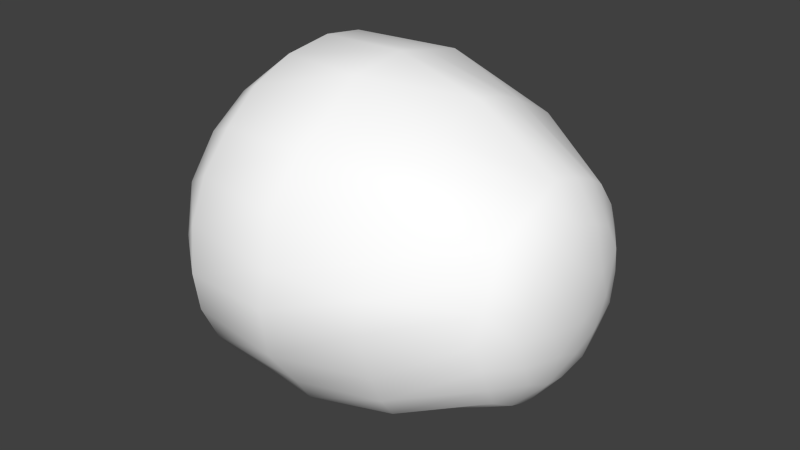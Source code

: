# Source: worm2.blend  (saved by Blender 2.77.0; exported with 4.5.12 LTS)
import bpy
from mathutils import Matrix  # noqa: F401  (used for matrix-valued properties, if any)

bpy.ops.wm.read_factory_settings(use_empty=True)
scene = bpy.context.scene
scene.name = 'Scene'

# ---- collections
col_collection_1 = bpy.data.collections.new('Collection 1'); scene.collection.children.link(col_collection_1)

# ---- materials (node trees are filled in below, after node groups)
mat_colobotmesh_mat_1 = bpy.data.materials.new('ColobotMesh_mat_1')
mat_colobotmesh_mat_1.alpha_threshold = 0.0
mat_colobotmesh_mat_1.use_transparent_shadow = False
mat_colobotmesh_mat_1.diffuse_color = (1.0, 1.0, 1.0, 1.0)
mat_colobotmesh_mat_1.specular_color = (0.0, 0.0, 0.0)
mat_colobotmesh_mat_1.roughness = 0.5

# ---- material node trees

# ---- world
world_world = bpy.data.worlds.new('World'); scene.world = world_world
world_world.color = (0.05088, 0.05088, 0.05088)
world_world.use_sun_shadow = False
world_world.sun_shadow_jitter_overblur = 0.0
world_world.cycles.sampling_method = 'NONE'
world_world.cycles.sample_map_resolution = 256

# ---- meshes
me_colobotmesh = bpy.data.meshes.new('ColobotMesh_')
me_colobotmesh.from_pydata([(-0.644, 1.495, -0.7087), (-1.288, 0.8472, -0.001605), (-0.644, 0.1941, -0.7087), (-0.644, -0.0423, -0.001604), (-0.644, 0.1941, 0.7055), (0.756, 0.789, 0.5984), (0.756, 1.209, 0.4227), (-0.644, 0.8209, 0.9984), (-0.644, 1.495, 0.7055), (0.756, 1.385, -0.001605), (0.959, 0.7156, -0.001605), (-0.644, 1.785, -0.001605), (0.756, 0.2165, -0.001604), (0.756, 0.789, -0.6016), (-0.644, 0.8209, -1.002), (0.756, 0.3812, -0.4259), (0.756, 1.209, -0.4259), (0.756, 0.3812, 0.4227), (0.9326, 0.5206, -0.001439), (0.8649, 0.3542, -0.001439), (0.7766, 1.289, 0.2897), (0.7766, 1.347, 0.1483), (-0.664, 1.066, 0.954), (-0.664, 1.291, 0.8563), (0.3061, 1.409, 0.6197), (-0.1606, 1.504, 0.714), (0.7754, 0.2489, -0.1518), (0.7754, 0.3038, -0.2932), (0.8735, 0.763, 0.4292), (0.9412, 0.7386, 0.2292), (0.3071, 1.664, -0.001649), (-0.1596, 1.798, -0.001649), (0.8809, 1.195, -0.001622), (0.9486, 0.9718, -0.001622), (-0.6639, 1.646, -0.4951), (-0.6639, 1.742, -0.2594), (0.9412, 0.7388, -0.2323), (0.8736, 0.7632, -0.4323), (-0.1607, 1.504, -0.7171), (0.306, 1.408, -0.6228), (0.8788, 1.067, 0.3045), (0.9464, 0.9025, 0.1631), (-0.149, 1.756, -0.1956), (0.3176, 1.565, -0.337), (-0.6639, -0.01225, 0.2563), (-0.6639, 0.06655, 0.492), (-1.174, 0.4806, -0.001404), (-0.9598, 0.1841, -0.001403), (0.303, 0.798, 0.8774), (-0.1637, 0.8087, 1.011), (-0.6642, 0.06616, -0.495), (-0.6642, -0.01264, -0.2593), (0.9464, 0.9025, -0.1664), (0.8788, 1.067, -0.3079), (0.7762, 0.6432, 0.5612), (0.7762, 0.5072, 0.5026), (-1.177, 0.571, 0.2876), (-0.962, 0.3533, 0.5233), (0.3031, 0.7986, -0.8808), (-0.1635, 0.8092, -1.014), (-1.177, 0.5715, -0.2905), (-0.9622, 0.3538, -0.5262), (-0.1561, 0.6189, -0.9721), (0.3105, 0.4724, -0.7802), (-0.1491, 1.612, 0.5474), (0.3176, 1.575, 0.3117), (0.9354, 0.5824, -0.1625), (0.8677, 0.471, -0.304), (-0.6639, 1.291, -0.8593), (-0.6639, 1.066, -0.957), (0.7767, 0.9377, -0.5642), (0.7767, 1.078, -0.5056), (0.7769, 0.9376, 0.5612), (0.7769, 1.078, 0.5026), (0.775, 0.2492, 0.1488), (0.775, 0.3041, 0.2902), (0.7763, 0.6434, -0.5644), (0.7763, 0.5075, -0.5058), (0.7766, 1.347, -0.1515), (0.7766, 1.289, -0.293), (-0.1512, 1.338, -0.8253), (0.3154, 1.103, -0.7896), (0.315, 1.131, 0.7779), (-0.1516, 1.001, 0.9698), (-0.6639, 1.646, 0.4918), (-0.6639, 1.742, 0.2561), (0.9354, 0.582, 0.1596), (0.8677, 0.4705, 0.301), (-0.9618, 1.337, 0.5269), (-1.176, 1.121, 0.2912), (-0.1524, -0.05611, 0.1942), (0.3143, 0.08504, 0.3356), (-0.6638, 0.3823, -0.8562), (-0.6638, 0.5912, -0.9538), (-1.176, 1.239, -0.00162), (-0.9611, 1.552, -0.00162), (-0.6636, 0.591, 0.9506), (-0.6636, 0.3821, 0.8529), (-1.178, 0.8373, -0.4199), (-0.9632, 0.8285, -0.7532), (-1.176, 1.121, -0.2945), (-0.9617, 1.337, -0.5302), (-0.1644, 0.1522, -0.7116), (0.3023, 0.2146, -0.6173), (0.3018, 0.2152, 0.6132), (-0.1649, 0.1529, 0.7075), (0.314, 0.5124, 0.7793), (-0.1527, 0.3141, 0.815), (-0.9632, 0.8283, 0.7501), (-1.178, 0.8371, 0.4168), (-0.1572, 0.04705, -0.5433), (0.3095, 0.0545, -0.3076), (0.3034, -0.00894, -0.00102), (-0.1633, -0.09519, -0.00102), (-0.9901, 0.2409, -0.2768), (-0.9897, 0.2409, 0.2741), (0.3177, 0.9685, 0.8482), (-0.182, 1.259, 0.9019), (0.3205, 1.509, 0.4766), (-0.1797, 1.753, 0.3096), (0.321, 1.634, -0.1735), (-0.18, 1.69, -0.4636), (0.3194, 1.267, -0.7237), (-0.1832, 1.11, -0.9666), (0.3153, 0.6306, -0.8512), (0.8935, 0.9188, -0.38), (0.8877, 0.6123, -0.3782), (0.8828, 0.4018, -0.1568), (0.8825, 0.4018, 0.154), (0.8877, 0.6118, 0.3752), (0.8936, 0.9187, 0.3769), (0.8971, 1.14, 0.1554), (0.8971, 1.141, -0.1588), (-0.9938, 1.094, 0.6702), (-0.9927, 1.476, 0.2758), (-0.9927, 1.476, -0.2791), (-0.9937, 1.095, -0.6733), (-0.9929, 0.5791, -0.6694), (-0.9927, 0.5786, 0.6664), (-0.1857, 0.3786, -0.8988), (0.3136, 0.1163, -0.4733), (-0.1843, -0.06764, -0.3063), (0.3163, 0.01763, 0.1719), (-0.1834, -0.005943, 0.4579), (0.316, 0.3516, 0.7135), (-0.1841, 0.5242, 0.9576)], [], [(2, 50, 61), (3, 44, 47), (5, 72, 48), (6, 24, 82), (6, 20, 24), (9, 30, 65), (9, 78, 30), (16, 39, 43), (16, 71, 39), (13, 58, 81), (13, 76, 58), (13, 70, 37), (15, 77, 67), (12, 26, 19), (17, 75, 87), (5, 54, 28), (6, 73, 40), (9, 21, 32), (16, 79, 53), (7, 22, 108), (8, 84, 88), (11, 35, 95), (0, 68, 101), (14, 93, 99), (4, 97, 57), (15, 103, 63), (15, 27, 103), (12, 112, 111), (12, 74, 112), (17, 104, 91), (17, 55, 104), (5, 48, 106), (60, 46, 1), (61, 114, 60), (60, 114, 46), (114, 47, 46), (61, 50, 114), (50, 51, 114), (114, 51, 47), (51, 3, 47), (46, 56, 1), (47, 115, 46), (46, 115, 56), (115, 57, 56), (47, 44, 115), (44, 45, 115), (115, 45, 57), (45, 4, 57), (49, 83, 7), (48, 116, 49), (49, 116, 83), (116, 82, 83), (48, 72, 116), (72, 73, 116), (116, 73, 82), (73, 6, 82), (83, 22, 7), (82, 117, 83), (83, 117, 22), (117, 23, 22), (82, 24, 117), (24, 25, 117), (117, 25, 23), (25, 8, 23), (25, 64, 8), (24, 118, 25), (25, 118, 64), (118, 65, 64), (24, 20, 118), (20, 21, 118), (118, 21, 65), (21, 9, 65), (64, 84, 8), (65, 119, 64), (64, 119, 84), (119, 85, 84), (65, 30, 119), (30, 31, 119), (119, 31, 85), (31, 11, 85), (31, 42, 11), (30, 120, 31), (31, 120, 42), (120, 43, 42), (30, 78, 120), (78, 79, 120), (120, 79, 43), (79, 16, 43), (42, 35, 11), (43, 121, 42), (42, 121, 35), (121, 34, 35), (43, 39, 121), (39, 38, 121), (121, 38, 34), (38, 0, 34), (38, 80, 0), (39, 122, 38), (38, 122, 80), (122, 81, 80), (39, 71, 122), (71, 70, 122), (122, 70, 81), (70, 13, 81), (80, 68, 0), (81, 123, 80), (80, 123, 68), (123, 69, 68), (81, 58, 123), (58, 59, 123), (123, 59, 69), (59, 14, 69), (59, 62, 14), (58, 124, 59), (59, 124, 62), (124, 63, 62), (58, 76, 124), (76, 77, 124), (124, 77, 63), (77, 15, 63), (36, 52, 10), (37, 125, 36), (36, 125, 52), (125, 53, 52), (37, 70, 125), (70, 71, 125), (125, 71, 53), (71, 16, 53), (66, 36, 10), (67, 126, 66), (66, 126, 36), (126, 37, 36), (67, 77, 126), (77, 76, 126), (126, 76, 37), (76, 13, 37), (18, 66, 10), (19, 127, 18), (18, 127, 66), (127, 67, 66), (19, 26, 127), (26, 27, 127), (127, 27, 67), (27, 15, 67), (86, 18, 10), (87, 128, 86), (86, 128, 18), (128, 19, 18), (87, 75, 128), (75, 74, 128), (128, 74, 19), (74, 12, 19), (29, 86, 10), (28, 129, 29), (29, 129, 86), (129, 87, 86), (28, 54, 129), (54, 55, 129), (129, 55, 87), (55, 17, 87), (41, 29, 10), (40, 130, 41), (41, 130, 29), (130, 28, 29), (40, 73, 130), (73, 72, 130), (130, 72, 28), (72, 5, 28), (33, 41, 10), (32, 131, 33), (33, 131, 41), (131, 40, 41), (32, 21, 131), (21, 20, 131), (131, 20, 40), (20, 6, 40), (52, 33, 10), (53, 132, 52), (52, 132, 33), (132, 32, 33), (53, 79, 132), (79, 78, 132), (132, 78, 32), (78, 9, 32), (109, 89, 1), (108, 133, 109), (109, 133, 89), (133, 88, 89), (108, 22, 133), (22, 23, 133), (133, 23, 88), (23, 8, 88), (89, 94, 1), (88, 134, 89), (89, 134, 94), (134, 95, 94), (88, 84, 134), (84, 85, 134), (134, 85, 95), (85, 11, 95), (94, 100, 1), (95, 135, 94), (94, 135, 100), (135, 101, 100), (95, 35, 135), (35, 34, 135), (135, 34, 101), (34, 0, 101), (100, 98, 1), (101, 136, 100), (100, 136, 98), (136, 99, 98), (101, 68, 136), (68, 69, 136), (136, 69, 99), (69, 14, 99), (98, 60, 1), (99, 137, 98), (98, 137, 60), (137, 61, 60), (99, 93, 137), (93, 92, 137), (137, 92, 61), (92, 2, 61), (56, 109, 1), (57, 138, 56), (56, 138, 109), (138, 108, 109), (57, 97, 138), (97, 96, 138), (138, 96, 108), (96, 7, 108), (62, 93, 14), (63, 139, 62), (62, 139, 93), (139, 92, 93), (63, 103, 139), (103, 102, 139), (139, 102, 92), (102, 2, 92), (102, 110, 2), (103, 140, 102), (102, 140, 110), (140, 111, 110), (103, 27, 140), (27, 26, 140), (140, 26, 111), (26, 12, 111), (110, 50, 2), (111, 141, 110), (110, 141, 50), (141, 51, 50), (111, 112, 141), (112, 113, 141), (141, 113, 51), (113, 3, 51), (113, 90, 3), (112, 142, 113), (113, 142, 90), (142, 91, 90), (112, 74, 142), (74, 75, 142), (142, 75, 91), (75, 17, 91), (90, 44, 3), (91, 143, 90), (90, 143, 44), (143, 45, 44), (91, 104, 143), (104, 105, 143), (143, 105, 45), (105, 4, 45), (105, 107, 4), (104, 144, 105), (105, 144, 107), (144, 106, 107), (104, 55, 144), (55, 54, 144), (144, 54, 106), (54, 5, 106), (107, 97, 4), (106, 145, 107), (107, 145, 97), (145, 96, 97), (106, 48, 145), (48, 49, 145), (145, 49, 96), (49, 7, 96)])
me_colobotmesh.polygons.foreach_set('use_smooth', [True] * 288)
_uv = me_colobotmesh.uv_layers.new(name='UV_1')
_uv.uv.foreach_set('vector', [0.8947, 0.7676, 0.909, 0.7624, 0.909, 0.782, 0.9375, 0.752, 0.9518, 0.7572, 0.9375, 0.7716, 0.6937, 0.682, 0.6937, 0.6913, 0.6584, 0.6827, 0.6937, 0.7099, 0.6584, 0.7162, 0.6584, 0.7013, 0.6937, 0.7099, 0.6937, 0.7138, 0.6584, 0.7162, 0.6937, 0.7215, 0.6584, 0.7304, 0.6584, 0.724, 0.6937, 0.7215, 0.6937, 0.7177, 0.6584, 0.7304, 0.6937, 0.7099, 0.6584, 0.7162, 0.6584, 0.7226, 0.6937, 0.7099, 0.6937, 0.7006, 0.6584, 0.7162, 0.6937, 0.682, 0.6584, 0.6827, 0.6584, 0.6976, 0.6937, 0.682, 0.6937, 0.673, 0.6584, 0.6827, 0.6937, 0.682, 0.6937, 0.6913, 0.6988, 0.6804, 0.6937, 0.655, 0.6937, 0.664, 0.6988, 0.6624, 0.6937, 0.6441, 0.6937, 0.6477, 0.6988, 0.6551, 0.6937, 0.655, 0.6937, 0.6514, 0.6988, 0.6624, 0.6937, 0.682, 0.6937, 0.673, 0.6988, 0.6804, 0.6937, 0.7099, 0.6937, 0.7006, 0.6988, 0.699, 0.6937, 0.7215, 0.6937, 0.7177, 0.6988, 0.7068, 0.6937, 0.7099, 0.6937, 0.7138, 0.6988, 0.699, 0.998, 0.8091, 0.9921, 0.824, 0.9779, 0.8097, 0.9803, 0.8538, 0.966, 0.8602, 0.966, 0.8395, 0.9375, 0.873, 0.9232, 0.8666, 0.9375, 0.8523, 0.8947, 0.8538, 0.8888, 0.8389, 0.909, 0.8395, 0.877, 0.8091, 0.8829, 0.7953, 0.8971, 0.8097, 0.9803, 0.7676, 0.9862, 0.7815, 0.966, 0.782, 0.6937, 0.655, 0.6584, 0.6509, 0.6584, 0.6647, 0.6937, 0.655, 0.6937, 0.6514, 0.6584, 0.6509, 0.6937, 0.6441, 0.6584, 0.6384, 0.6584, 0.6436, 0.6937, 0.6441, 0.6937, 0.6477, 0.6584, 0.6384, 0.6937, 0.655, 0.6584, 0.6509, 0.6584, 0.6457, 0.6937, 0.655, 0.6937, 0.664, 0.6584, 0.6509, 0.6937, 0.682, 0.6584, 0.6827, 0.6584, 0.6689, 0.9232, 0.7965, 0.9375, 0.7912, 0.9375, 0.8109, 0.909, 0.782, 0.9232, 0.7768, 0.9232, 0.7965, 0.9232, 0.7965, 0.9232, 0.7768, 0.9375, 0.7912, 0.9232, 0.7768, 0.9375, 0.7716, 0.9375, 0.7912, 0.909, 0.782, 0.909, 0.7624, 0.9232, 0.7768, 0.909, 0.7624, 0.9232, 0.7572, 0.9232, 0.7768, 0.9232, 0.7768, 0.9232, 0.7572, 0.9375, 0.7716, 0.9232, 0.7572, 0.9375, 0.752, 0.9375, 0.7716, 0.9375, 0.7912, 0.9518, 0.7965, 0.9375, 0.8109, 0.9375, 0.7716, 0.9518, 0.7768, 0.9375, 0.7912, 0.9375, 0.7912, 0.9518, 0.7768, 0.9518, 0.7965, 0.9518, 0.7768, 0.966, 0.782, 0.9518, 0.7965, 0.9375, 0.7716, 0.9518, 0.7572, 0.9518, 0.7768, 0.9518, 0.7572, 0.966, 0.7624, 0.9518, 0.7768, 0.9518, 0.7768, 0.966, 0.7624, 0.966, 0.782, 0.966, 0.7624, 0.9803, 0.7676, 0.966, 0.782, 0.6231, 0.6834, 0.6231, 0.6927, 0.5879, 0.6841, 0.6584, 0.6827, 0.6584, 0.692, 0.6231, 0.6834, 0.6231, 0.6834, 0.6584, 0.692, 0.6231, 0.6927, 0.6584, 0.692, 0.6584, 0.7013, 0.6231, 0.6927, 0.6584, 0.6827, 0.6937, 0.6913, 0.6584, 0.692, 0.6937, 0.6913, 0.6937, 0.7006, 0.6584, 0.692, 0.6584, 0.692, 0.6937, 0.7006, 0.6584, 0.7013, 0.6937, 0.7006, 0.6937, 0.7099, 0.6584, 0.7013, 0.6231, 0.6927, 0.5879, 0.699, 0.5879, 0.6841, 0.6584, 0.7013, 0.6231, 0.7076, 0.6231, 0.6927, 0.6231, 0.6927, 0.6231, 0.7076, 0.5879, 0.699, 0.6231, 0.7076, 0.5879, 0.7139, 0.5879, 0.699, 0.6584, 0.7013, 0.6584, 0.7162, 0.6231, 0.7076, 0.6584, 0.7162, 0.6231, 0.7225, 0.6231, 0.7076, 0.6231, 0.7076, 0.6231, 0.7225, 0.5879, 0.7139, 0.6231, 0.7225, 0.5879, 0.7288, 0.5879, 0.7139, 0.6231, 0.7225, 0.6231, 0.7264, 0.5879, 0.7288, 0.6584, 0.7162, 0.6584, 0.7201, 0.6231, 0.7225, 0.6231, 0.7225, 0.6584, 0.7201, 0.6231, 0.7264, 0.6584, 0.7201, 0.6584, 0.724, 0.6231, 0.7264, 0.6584, 0.7162, 0.6937, 0.7138, 0.6584, 0.7201, 0.6937, 0.7138, 0.6937, 0.7177, 0.6584, 0.7201, 0.6584, 0.7201, 0.6937, 0.7177, 0.6584, 0.724, 0.6937, 0.7177, 0.6937, 0.7215, 0.6584, 0.724, 0.6231, 0.7264, 0.5879, 0.7352, 0.5879, 0.7288, 0.6584, 0.724, 0.6231, 0.7328, 0.6231, 0.7264, 0.6231, 0.7264, 0.6231, 0.7328, 0.5879, 0.7352, 0.6231, 0.7328, 0.5879, 0.7416, 0.5879, 0.7352, 0.6584, 0.724, 0.6584, 0.7304, 0.6231, 0.7328, 0.6584, 0.7304, 0.6231, 0.7392, 0.6231, 0.7328, 0.6231, 0.7328, 0.6231, 0.7392, 0.5879, 0.7416, 0.6231, 0.7392, 0.5879, 0.748, 0.5879, 0.7416, 0.6231, 0.7392, 0.6231, 0.7353, 0.5879, 0.748, 0.6584, 0.7304, 0.6584, 0.7265, 0.6231, 0.7392, 0.6231, 0.7392, 0.6584, 0.7265, 0.6231, 0.7353, 0.6584, 0.7265, 0.6584, 0.7226, 0.6231, 0.7353, 0.6584, 0.7304, 0.6937, 0.7177, 0.6584, 0.7265, 0.6937, 0.7177, 0.6937, 0.7138, 0.6584, 0.7265, 0.6584, 0.7265, 0.6937, 0.7138, 0.6584, 0.7226, 0.6937, 0.7138, 0.6937, 0.7099, 0.6584, 0.7226, 0.6231, 0.7353, 0.5879, 0.7416, 0.5879, 0.748, 0.6584, 0.7226, 0.6231, 0.7289, 0.6231, 0.7353, 0.6231, 0.7353, 0.6231, 0.7289, 0.5879, 0.7416, 0.6231, 0.7289, 0.5879, 0.7352, 0.5879, 0.7416, 0.6584, 0.7226, 0.6584, 0.7162, 0.6231, 0.7289, 0.6584, 0.7162, 0.6231, 0.7225, 0.6231, 0.7289, 0.6231, 0.7289, 0.6231, 0.7225, 0.5879, 0.7352, 0.6231, 0.7225, 0.5879, 0.7288, 0.5879, 0.7352, 0.6231, 0.7225, 0.6231, 0.7132, 0.5879, 0.7288, 0.6584, 0.7162, 0.6584, 0.7069, 0.6231, 0.7225, 0.6231, 0.7225, 0.6584, 0.7069, 0.6231, 0.7132, 0.6584, 0.7069, 0.6584, 0.6976, 0.6231, 0.7132, 0.6584, 0.7162, 0.6937, 0.7006, 0.6584, 0.7069, 0.6937, 0.7006, 0.6937, 0.6913, 0.6584, 0.7069, 0.6584, 0.7069, 0.6937, 0.6913, 0.6584, 0.6976, 0.6937, 0.6913, 0.6937, 0.682, 0.6584, 0.6976, 0.6231, 0.7132, 0.5879, 0.7139, 0.5879, 0.7288, 0.6584, 0.6976, 0.6231, 0.6983, 0.6231, 0.7132, 0.6231, 0.7132, 0.6231, 0.6983, 0.5879, 0.7139, 0.6231, 0.6983, 0.5879, 0.699, 0.5879, 0.7139, 0.6584, 0.6976, 0.6584, 0.6827, 0.6231, 0.6983, 0.6584, 0.6827, 0.6231, 0.6834, 0.6231, 0.6983, 0.6231, 0.6983, 0.6231, 0.6834, 0.5879, 0.699, 0.6231, 0.6834, 0.5879, 0.6841, 0.5879, 0.699, 0.6231, 0.6834, 0.6231, 0.6744, 0.5879, 0.6841, 0.6584, 0.6827, 0.6584, 0.6737, 0.6231, 0.6834, 0.6231, 0.6834, 0.6584, 0.6737, 0.6231, 0.6744, 0.6584, 0.6737, 0.6584, 0.6647, 0.6231, 0.6744, 0.6584, 0.6827, 0.6937, 0.673, 0.6584, 0.6737, 0.6937, 0.673, 0.6937, 0.664, 0.6584, 0.6737, 0.6584, 0.6737, 0.6937, 0.664, 0.6584, 0.6647, 0.6937, 0.664, 0.6937, 0.655, 0.6584, 0.6647, 0.7039, 0.6788, 0.7039, 0.6881, 0.709, 0.6772, 0.6988, 0.6804, 0.6988, 0.6897, 0.7039, 0.6788, 0.7039, 0.6788, 0.6988, 0.6897, 0.7039, 0.6881, 0.6988, 0.6897, 0.6988, 0.699, 0.7039, 0.6881, 0.6988, 0.6804, 0.6937, 0.6913, 0.6988, 0.6897, 0.6937, 0.6913, 0.6937, 0.7006, 0.6988, 0.6897, 0.6988, 0.6897, 0.6937, 0.7006, 0.6988, 0.699, 0.6937, 0.7006, 0.6937, 0.7099, 0.6988, 0.699, 0.7039, 0.6698, 0.7039, 0.6788, 0.709, 0.6772, 0.6988, 0.6624, 0.6988, 0.6714, 0.7039, 0.6698, 0.7039, 0.6698, 0.6988, 0.6714, 0.7039, 0.6788, 0.6988, 0.6714, 0.6988, 0.6804, 0.7039, 0.6788, 0.6988, 0.6624, 0.6937, 0.664, 0.6988, 0.6714, 0.6937, 0.664, 0.6937, 0.673, 0.6988, 0.6714, 0.6988, 0.6714, 0.6937, 0.673, 0.6988, 0.6804, 0.6937, 0.673, 0.6937, 0.682, 0.6988, 0.6804, 0.7039, 0.6662, 0.7039, 0.6698, 0.709, 0.6772, 0.6988, 0.6551, 0.6988, 0.6588, 0.7039, 0.6662, 0.7039, 0.6662, 0.6988, 0.6588, 0.7039, 0.6698, 0.6988, 0.6588, 0.6988, 0.6624, 0.7039, 0.6698, 0.6988, 0.6551, 0.6937, 0.6477, 0.6988, 0.6588, 0.6937, 0.6477, 0.6937, 0.6514, 0.6988, 0.6588, 0.6988, 0.6588, 0.6937, 0.6514, 0.6988, 0.6624, 0.6937, 0.6514, 0.6937, 0.655, 0.6988, 0.6624, 0.7039, 0.6698, 0.7039, 0.6662, 0.709, 0.6772, 0.6988, 0.6624, 0.6988, 0.6588, 0.7039, 0.6698, 0.7039, 0.6698, 0.6988, 0.6588, 0.7039, 0.6662, 0.6988, 0.6588, 0.6988, 0.6551, 0.7039, 0.6662, 0.6988, 0.6624, 0.6937, 0.6514, 0.6988, 0.6588, 0.6937, 0.6514, 0.6937, 0.6477, 0.6988, 0.6588, 0.6988, 0.6588, 0.6937, 0.6477, 0.6988, 0.6551, 0.6937, 0.6477, 0.6937, 0.6441, 0.6988, 0.6551, 0.7039, 0.6788, 0.7039, 0.6698, 0.709, 0.6772, 0.6988, 0.6804, 0.6988, 0.6714, 0.7039, 0.6788, 0.7039, 0.6788, 0.6988, 0.6714, 0.7039, 0.6698, 0.6988, 0.6714, 0.6988, 0.6624, 0.7039, 0.6698, 0.6988, 0.6804, 0.6937, 0.673, 0.6988, 0.6714, 0.6937, 0.673, 0.6937, 0.664, 0.6988, 0.6714, 0.6988, 0.6714, 0.6937, 0.664, 0.6988, 0.6624, 0.6937, 0.664, 0.6937, 0.655, 0.6988, 0.6624, 0.7039, 0.6881, 0.7039, 0.6788, 0.709, 0.6772, 0.6988, 0.699, 0.6988, 0.6897, 0.7039, 0.6881, 0.7039, 0.6881, 0.6988, 0.6897, 0.7039, 0.6788, 0.6988, 0.6897, 0.6988, 0.6804, 0.7039, 0.6788, 0.6988, 0.699, 0.6937, 0.7006, 0.6988, 0.6897, 0.6937, 0.7006, 0.6937, 0.6913, 0.6988, 0.6897, 0.6988, 0.6897, 0.6937, 0.6913, 0.6988, 0.6804, 0.6937, 0.6913, 0.6937, 0.682, 0.6988, 0.6804, 0.7039, 0.692, 0.7039, 0.6881, 0.709, 0.6772, 0.6988, 0.7068, 0.6988, 0.7029, 0.7039, 0.692, 0.7039, 0.692, 0.6988, 0.7029, 0.7039, 0.6881, 0.6988, 0.7029, 0.6988, 0.699, 0.7039, 0.6881, 0.6988, 0.7068, 0.6937, 0.7177, 0.6988, 0.7029, 0.6937, 0.7177, 0.6937, 0.7138, 0.6988, 0.7029, 0.6988, 0.7029, 0.6937, 0.7138, 0.6988, 0.699, 0.6937, 0.7138, 0.6937, 0.7099, 0.6988, 0.699, 0.7039, 0.6881, 0.7039, 0.692, 0.709, 0.6772, 0.6988, 0.699, 0.6988, 0.7029, 0.7039, 0.6881, 0.7039, 0.6881, 0.6988, 0.7029, 0.7039, 0.692, 0.6988, 0.7029, 0.6988, 0.7068, 0.7039, 0.692, 0.6988, 0.699, 0.6937, 0.7138, 0.6988, 0.7029, 0.6937, 0.7138, 0.6937, 0.7177, 0.6988, 0.7029, 0.6988, 0.7029, 0.6937, 0.7177, 0.6988, 0.7068, 0.6937, 0.7177, 0.6937, 0.7215, 0.6988, 0.7068, 0.9577, 0.8103, 0.9518, 0.8252, 0.9375, 0.8109, 0.9779, 0.8097, 0.972, 0.8246, 0.9577, 0.8103, 0.9577, 0.8103, 0.972, 0.8246, 0.9518, 0.8252, 0.972, 0.8246, 0.966, 0.8395, 0.9518, 0.8252, 0.9779, 0.8097, 0.9921, 0.824, 0.972, 0.8246, 0.9921, 0.824, 0.9862, 0.8389, 0.972, 0.8246, 0.972, 0.8246, 0.9862, 0.8389, 0.966, 0.8395, 0.9862, 0.8389, 0.9803, 0.8538, 0.966, 0.8395, 0.9518, 0.8252, 0.9375, 0.8316, 0.9375, 0.8109, 0.966, 0.8395, 0.9518, 0.8459, 0.9518, 0.8252, 0.9518, 0.8252, 0.9518, 0.8459, 0.9375, 0.8316, 0.9518, 0.8459, 0.9375, 0.8523, 0.9375, 0.8316, 0.966, 0.8395, 0.966, 0.8602, 0.9518, 0.8459, 0.966, 0.8602, 0.9518, 0.8666, 0.9518, 0.8459, 0.9518, 0.8459, 0.9518, 0.8666, 0.9375, 0.8523, 0.9518, 0.8666, 0.9375, 0.873, 0.9375, 0.8523, 0.9375, 0.8316, 0.9232, 0.8252, 0.9375, 0.8109, 0.9375, 0.8523, 0.9232, 0.8459, 0.9375, 0.8316, 0.9375, 0.8316, 0.9232, 0.8459, 0.9232, 0.8252, 0.9232, 0.8459, 0.909, 0.8395, 0.9232, 0.8252, 0.9375, 0.8523, 0.9232, 0.8666, 0.9232, 0.8459, 0.9232, 0.8666, 0.909, 0.8602, 0.9232, 0.8459, 0.9232, 0.8459, 0.909, 0.8602, 0.909, 0.8395, 0.909, 0.8602, 0.8947, 0.8538, 0.909, 0.8395, 0.9232, 0.8252, 0.9173, 0.8103, 0.9375, 0.8109, 0.909, 0.8395, 0.903, 0.8246, 0.9232, 0.8252, 0.9232, 0.8252, 0.903, 0.8246, 0.9173, 0.8103, 0.903, 0.8246, 0.8971, 0.8097, 0.9173, 0.8103, 0.909, 0.8395, 0.8888, 0.8389, 0.903, 0.8246, 0.8888, 0.8389, 0.8829, 0.824, 0.903, 0.8246, 0.903, 0.8246, 0.8829, 0.824, 0.8971, 0.8097, 0.8829, 0.824, 0.877, 0.8091, 0.8971, 0.8097, 0.9173, 0.8103, 0.9232, 0.7965, 0.9375, 0.8109, 0.8971, 0.8097, 0.903, 0.7959, 0.9173, 0.8103, 0.9173, 0.8103, 0.903, 0.7959, 0.9232, 0.7965, 0.903, 0.7959, 0.909, 0.782, 0.9232, 0.7965, 0.8971, 0.8097, 0.8829, 0.7953, 0.903, 0.7959, 0.8829, 0.7953, 0.8888, 0.7815, 0.903, 0.7959, 0.903, 0.7959, 0.8888, 0.7815, 0.909, 0.782, 0.8888, 0.7815, 0.8947, 0.7676, 0.909, 0.782, 0.9518, 0.7965, 0.9577, 0.8103, 0.9375, 0.8109, 0.966, 0.782, 0.972, 0.7959, 0.9518, 0.7965, 0.9518, 0.7965, 0.972, 0.7959, 0.9577, 0.8103, 0.972, 0.7959, 0.9779, 0.8097, 0.9577, 0.8103, 0.966, 0.782, 0.9862, 0.7815, 0.972, 0.7959, 0.9862, 0.7815, 0.9921, 0.7953, 0.972, 0.7959, 0.972, 0.7959, 0.9921, 0.7953, 0.9779, 0.8097, 0.9921, 0.7953, 0.998, 0.8091, 0.9779, 0.8097, 0.6231, 0.6744, 0.5879, 0.6703, 0.5879, 0.6841, 0.6584, 0.6647, 0.6231, 0.6606, 0.6231, 0.6744, 0.6231, 0.6744, 0.6231, 0.6606, 0.5879, 0.6703, 0.6231, 0.6606, 0.5879, 0.6565, 0.5879, 0.6703, 0.6584, 0.6647, 0.6584, 0.6509, 0.6231, 0.6606, 0.6584, 0.6509, 0.6231, 0.6468, 0.6231, 0.6606, 0.6231, 0.6606, 0.6231, 0.6468, 0.5879, 0.6565, 0.6231, 0.6468, 0.5879, 0.6426, 0.5879, 0.6565, 0.6231, 0.6468, 0.6231, 0.6431, 0.5879, 0.6426, 0.6584, 0.6509, 0.6584, 0.6472, 0.6231, 0.6468, 0.6231, 0.6468, 0.6584, 0.6472, 0.6231, 0.6431, 0.6584, 0.6472, 0.6584, 0.6436, 0.6231, 0.6431, 0.6584, 0.6509, 0.6937, 0.6514, 0.6584, 0.6472, 0.6937, 0.6514, 0.6937, 0.6477, 0.6584, 0.6472, 0.6584, 0.6472, 0.6937, 0.6477, 0.6584, 0.6436, 0.6937, 0.6477, 0.6937, 0.6441, 0.6584, 0.6436, 0.6231, 0.6431, 0.5879, 0.6374, 0.5879, 0.6426, 0.6584, 0.6436, 0.6231, 0.6379, 0.6231, 0.6431, 0.6231, 0.6431, 0.6231, 0.6379, 0.5879, 0.6374, 0.6231, 0.6379, 0.5879, 0.6322, 0.5879, 0.6374, 0.6584, 0.6436, 0.6584, 0.6384, 0.6231, 0.6379, 0.6584, 0.6384, 0.6231, 0.6327, 0.6231, 0.6379, 0.6231, 0.6379, 0.6231, 0.6327, 0.5879, 0.6322, 0.6231, 0.6327, 0.5879, 0.627, 0.5879, 0.6322, 0.6231, 0.6327, 0.6231, 0.6363, 0.5879, 0.627, 0.6584, 0.6384, 0.6584, 0.642, 0.6231, 0.6327, 0.6231, 0.6327, 0.6584, 0.642, 0.6231, 0.6363, 0.6584, 0.642, 0.6584, 0.6457, 0.6231, 0.6363, 0.6584, 0.6384, 0.6937, 0.6477, 0.6584, 0.642, 0.6937, 0.6477, 0.6937, 0.6514, 0.6584, 0.642, 0.6584, 0.642, 0.6937, 0.6514, 0.6584, 0.6457, 0.6937, 0.6514, 0.6937, 0.655, 0.6584, 0.6457, 0.6231, 0.6363, 0.5879, 0.6322, 0.5879, 0.627, 0.6584, 0.6457, 0.6231, 0.6415, 0.6231, 0.6363, 0.6231, 0.6363, 0.6231, 0.6415, 0.5879, 0.6322, 0.6231, 0.6415, 0.5879, 0.6374, 0.5879, 0.6322, 0.6584, 0.6457, 0.6584, 0.6509, 0.6231, 0.6415, 0.6584, 0.6509, 0.6231, 0.6468, 0.6231, 0.6415, 0.6231, 0.6415, 0.6231, 0.6468, 0.5879, 0.6374, 0.6231, 0.6468, 0.5879, 0.6426, 0.5879, 0.6374, 0.6231, 0.6468, 0.6231, 0.6558, 0.5879, 0.6426, 0.6584, 0.6509, 0.6584, 0.6599, 0.6231, 0.6468, 0.6231, 0.6468, 0.6584, 0.6599, 0.6231, 0.6558, 0.6584, 0.6599, 0.6584, 0.6689, 0.6231, 0.6558, 0.6584, 0.6509, 0.6937, 0.664, 0.6584, 0.6599, 0.6937, 0.664, 0.6937, 0.673, 0.6584, 0.6599, 0.6584, 0.6599, 0.6937, 0.673, 0.6584, 0.6689, 0.6937, 0.673, 0.6937, 0.682, 0.6584, 0.6689, 0.6231, 0.6558, 0.5879, 0.6565, 0.5879, 0.6426, 0.6584, 0.6689, 0.6231, 0.6696, 0.6231, 0.6558, 0.6231, 0.6558, 0.6231, 0.6696, 0.5879, 0.6565, 0.6231, 0.6696, 0.5879, 0.6703, 0.5879, 0.6565, 0.6584, 0.6689, 0.6584, 0.6827, 0.6231, 0.6696, 0.6584, 0.6827, 0.6231, 0.6834, 0.6231, 0.6696, 0.6231, 0.6696, 0.6231, 0.6834, 0.5879, 0.6703, 0.6231, 0.6834, 0.5879, 0.6841, 0.5879, 0.6703])
me_colobotmesh.materials.append(mat_colobotmesh_mat_1)
me_colobotmesh.use_remesh_preserve_volume = False
me_colobotmesh.use_remesh_preserve_attributes = False
me_colobotmesh.use_mirror_vertex_groups = False
me_colobotmesh.update()

# ---- objects
ob_colobotmesh_1 = bpy.data.objects.new('ColobotMesh_1', me_colobotmesh)

# ---- transforms, parenting, visibility, modifiers, constraints
ob_colobotmesh_1.location = (0.0, 0.0, 0.0)
ob_colobotmesh_1.rotation_euler = (1.571, 0.0, 0.0)
ob_colobotmesh_1.lineart.crease_threshold = 0.0

# ---- collection membership
col_collection_1.objects.link(ob_colobotmesh_1)

# ---- scene / render settings (as saved in the file)
scene.frame_start = 1; scene.frame_end = 250; scene.frame_set(1)
scene.render.engine = 'BLENDER_EEVEE_NEXT'
scene.render.resolution_percentage = 50
scene.render.dither_intensity = 0.0
scene.cycles.use_denoising = False
scene.cycles.samples = 10
scene.cycles.sampling_pattern = 'TABULATED_SOBOL'
scene.cycles.light_sampling_threshold = 0.0
scene.cycles.use_adaptive_sampling = False
scene.cycles.use_light_tree = False
scene.cycles.blur_glossy = 0.0
scene.cycles.pixel_filter_type = 'GAUSSIAN'
scene.cycles.sample_clamp_indirect = 0.0
scene.view_settings.view_transform = 'Standard'
bpy.context.view_layer.update()

# ---- added for rendering (the .blend has no active camera and no usable light): camera, sun
cam_auto = bpy.data.cameras.new('AutoCamera')
cam_auto.lens = 50.0
cam_auto.sensor_width = 36.0
cam_auto.clip_end = 1000.0
ob_auto_camera = bpy.data.objects.new('AutoCamera', cam_auto)
scene.collection.objects.link(ob_auto_camera)
ob_auto_camera.location = (3.1369, -3.95997, 3.49234)
ob_auto_camera.rotation_euler = (1.09748, -7.21219e-08, 0.694738)
scene.camera = ob_auto_camera
light_auto_sun = bpy.data.lights.new('AutoSun', 'SUN')
light_auto_sun.energy = 3.0
light_auto_sun.angle = 0.0523599
ob_auto_sun = bpy.data.objects.new('AutoSun', light_auto_sun)
scene.collection.objects.link(ob_auto_sun)
ob_auto_sun.rotation_euler = (0.872665, 0.174533, 0.523599)
bpy.context.view_layer.update()
